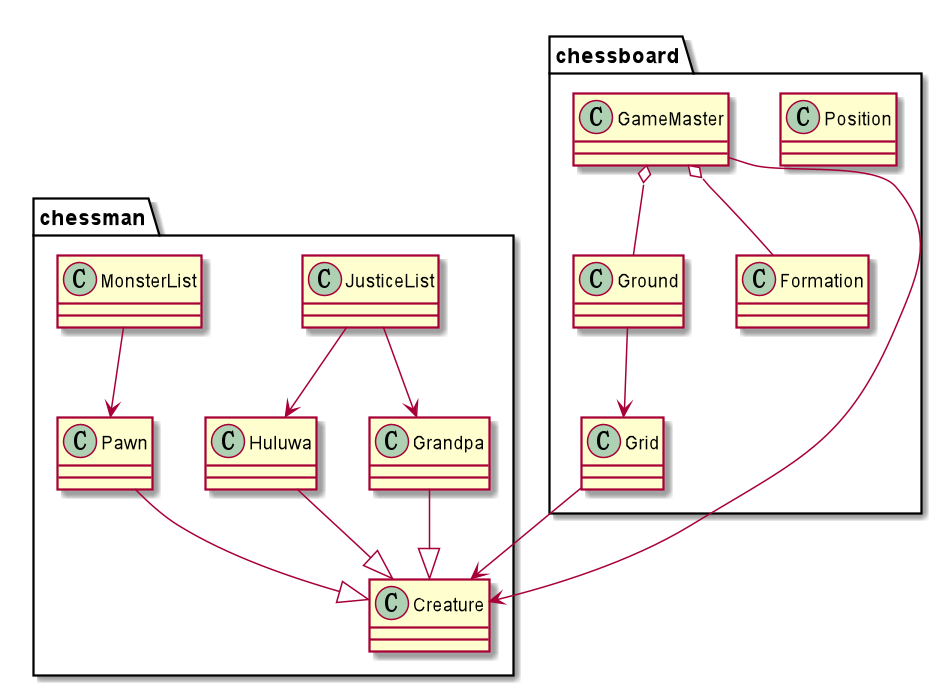

The diagram above was rendered by PlantUML. Its source (embedded in the PNG):
@startuml
class chessman.Creature
class chessman.Huluwa
chessman.Huluwa --|>chessman.Creature
class chessman.Grandpa
chessman.Grandpa --|> chessman.Creature
class chessman.JusticeList
chessman.JusticeList --> chessman.Grandpa
chessman.JusticeList --> chessman.Huluwa

class chessman.Pawn
chessman.Pawn --|> chessman.Creature
class chessman.MonsterList
chessman.MonsterList --> chessman.Pawn

class chessboard.Position
class chessboard.Ground
class chessboard.GameMaster
class chessboard.Grid
class chessboard.Formation

chessboard.Ground -->chessboard.Grid
chessboard.Grid --> chessman.Creature
chessboard.GameMaster o-- chessboard.Ground
chessboard.GameMaster o-- chessboard.Formation
chessboard.GameMaster-->chessman.Creature

@enduml